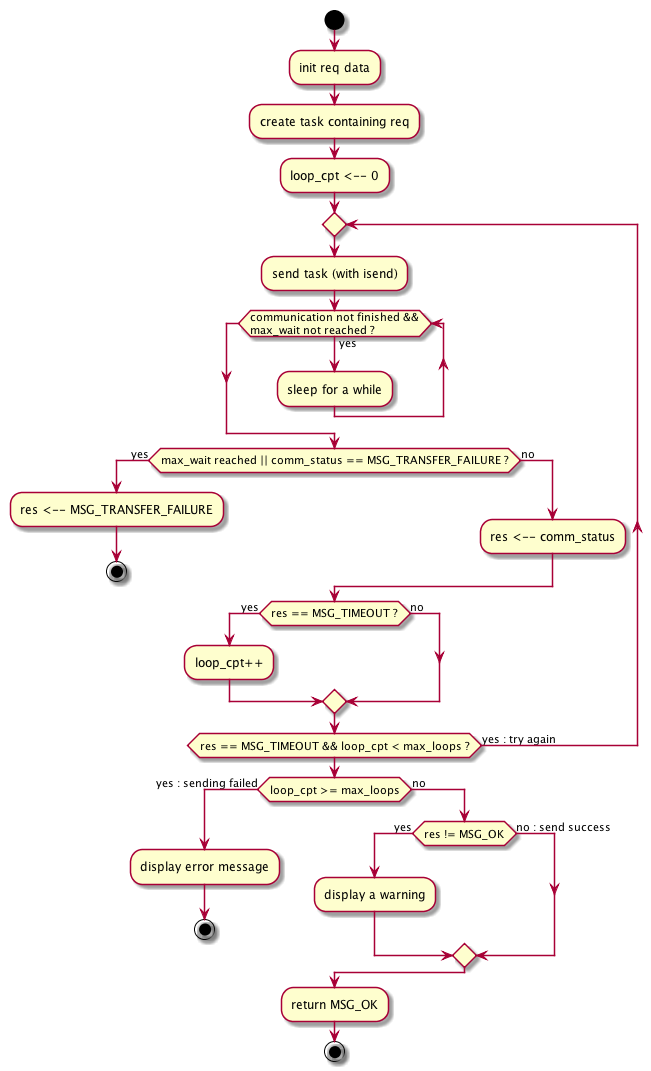

The diagram above was rendered by PlantUML. Its source (embedded in the PNG):
@startuml

start

:init req data;
:create task containing req;
:loop_cpt <-- 0;

repeat
    :send task (with isend);
    while (communication not finished &&\nmax_wait not reached ?) is (yes)
        :sleep for a while;
    endwhile
    if (max_wait reached || comm_status == MSG_TRANSFER_FAILURE ?) then (yes)
        :res <-- MSG_TRANSFER_FAILURE;
        stop
    else (no)
        :res <-- comm_status;
    endif
    if (res == MSG_TIMEOUT ?) then (yes)
        :loop_cpt++;
    else (no)
    endif

repeat while (res == MSG_TIMEOUT && loop_cpt < max_loops ?) is (yes : try again)

if (loop_cpt >= max_loops) then (yes : sending failed)
    :display error message;
    stop
else (no)
    if (res != MSG_OK) then (yes)
        :display a warning;
    else (no : send success)
    endif
endif

:return MSG_OK;

stop

@enduml